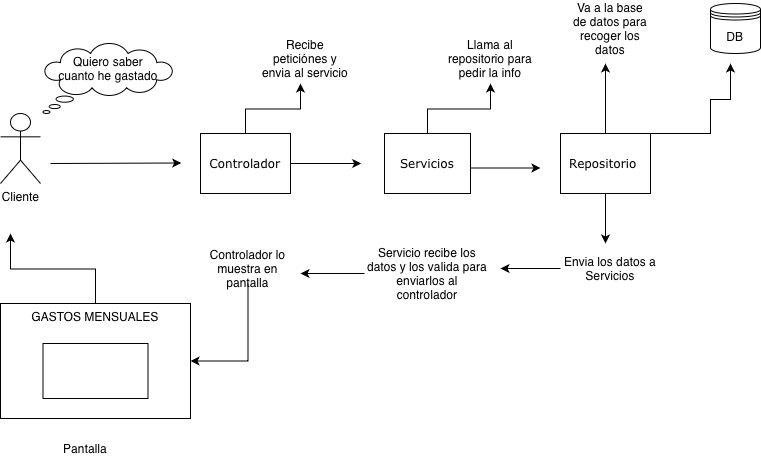

The diagram above was exported from draw.io. Its source (the exported page's mxGraphModel, read from the mxfile embedded in the PNG):
<mxGraphModel dx="1018" dy="697" grid="1" gridSize="10" guides="1" tooltips="1" connect="1" arrows="1" fold="1" page="1" pageScale="1" pageWidth="827" pageHeight="1169" math="0" shadow="0">
  <root>
    <mxCell id="0" />
    <mxCell id="1" parent="0" />
    <mxCell id="YZa_kgdZhRPtLJ3miyQw-1" value="Cliente" style="shape=umlActor;verticalLabelPosition=bottom;verticalAlign=top;html=1;outlineConnect=0;" parent="1" vertex="1">
      <mxGeometry x="30" y="250" width="40" height="70" as="geometry" />
    </mxCell>
    <mxCell id="YZa_kgdZhRPtLJ3miyQw-15" style="edgeStyle=orthogonalEdgeStyle;rounded=0;orthogonalLoop=1;jettySize=auto;html=1;exitX=0.5;exitY=0;exitDx=0;exitDy=0;" parent="1" source="YZa_kgdZhRPtLJ3miyQw-2" edge="1">
      <mxGeometry relative="1" as="geometry">
        <mxPoint x="330" y="220" as="targetPoint" />
      </mxGeometry>
    </mxCell>
    <mxCell id="YZa_kgdZhRPtLJ3miyQw-2" value="Controlador" style="rounded=0;whiteSpace=wrap;html=1;fontFamily=Verdana;" parent="1" vertex="1">
      <mxGeometry x="230" y="270" width="90" height="60" as="geometry" />
    </mxCell>
    <mxCell id="YZa_kgdZhRPtLJ3miyQw-3" value="" style="endArrow=classic;html=1;rounded=0;" parent="1" edge="1">
      <mxGeometry width="50" height="50" relative="1" as="geometry">
        <mxPoint x="80" y="300" as="sourcePoint" />
        <mxPoint x="210.71067811865476" y="299.5" as="targetPoint" />
      </mxGeometry>
    </mxCell>
    <mxCell id="YZa_kgdZhRPtLJ3miyQw-4" value="" style="whiteSpace=wrap;html=1;shape=mxgraph.basic.cloud_callout;fontSize=10;verticalAlign=middle;" parent="1" vertex="1">
      <mxGeometry x="72.5" y="180" width="130" height="70" as="geometry" />
    </mxCell>
    <mxCell id="YZa_kgdZhRPtLJ3miyQw-5" value="Quiero saber cuanto he gastado" style="text;html=1;whiteSpace=wrap;strokeColor=none;fillColor=none;align=center;verticalAlign=middle;rounded=0;" parent="1" vertex="1">
      <mxGeometry x="82.5" y="190" width="110" height="30" as="geometry" />
    </mxCell>
    <mxCell id="YZa_kgdZhRPtLJ3miyQw-7" value="Recibe peticiónes y envia al servicio" style="text;html=1;whiteSpace=wrap;strokeColor=none;fillColor=none;align=center;verticalAlign=middle;rounded=0;" parent="1" vertex="1">
      <mxGeometry x="290" y="180" width="90" height="30" as="geometry" />
    </mxCell>
    <mxCell id="YZa_kgdZhRPtLJ3miyQw-10" style="edgeStyle=orthogonalEdgeStyle;rounded=0;orthogonalLoop=1;jettySize=auto;html=1;exitX=0.5;exitY=1;exitDx=0;exitDy=0;" parent="1" source="YZa_kgdZhRPtLJ3miyQw-7" target="YZa_kgdZhRPtLJ3miyQw-7" edge="1">
      <mxGeometry relative="1" as="geometry" />
    </mxCell>
    <mxCell id="YZa_kgdZhRPtLJ3miyQw-21" style="edgeStyle=orthogonalEdgeStyle;rounded=0;orthogonalLoop=1;jettySize=auto;html=1;exitX=0.5;exitY=0;exitDx=0;exitDy=0;" parent="1" source="YZa_kgdZhRPtLJ3miyQw-16" edge="1">
      <mxGeometry relative="1" as="geometry">
        <mxPoint x="520" y="220" as="targetPoint" />
      </mxGeometry>
    </mxCell>
    <mxCell id="YZa_kgdZhRPtLJ3miyQw-16" value="Servicios" style="rounded=0;whiteSpace=wrap;html=1;fontFamily=Verdana;" parent="1" vertex="1">
      <mxGeometry x="414" y="270" width="86" height="60" as="geometry" />
    </mxCell>
    <mxCell id="YZa_kgdZhRPtLJ3miyQw-17" value="" style="endArrow=classic;html=1;rounded=0;" parent="1" source="YZa_kgdZhRPtLJ3miyQw-2" edge="1">
      <mxGeometry width="50" height="50" relative="1" as="geometry">
        <mxPoint x="320" y="350" as="sourcePoint" />
        <mxPoint x="390.71067811865476" y="300" as="targetPoint" />
      </mxGeometry>
    </mxCell>
    <mxCell id="YZa_kgdZhRPtLJ3miyQw-18" value="Llama al repositorio para pedir la info" style="text;html=1;whiteSpace=wrap;strokeColor=none;fillColor=none;align=center;verticalAlign=middle;rounded=0;" parent="1" vertex="1">
      <mxGeometry x="470" y="180" width="100" height="30" as="geometry" />
    </mxCell>
    <mxCell id="YZa_kgdZhRPtLJ3miyQw-29" style="edgeStyle=orthogonalEdgeStyle;rounded=0;orthogonalLoop=1;jettySize=auto;html=1;exitX=1;exitY=0;exitDx=0;exitDy=0;" parent="1" source="YZa_kgdZhRPtLJ3miyQw-22" edge="1">
      <mxGeometry relative="1" as="geometry">
        <mxPoint x="760" y="200" as="targetPoint" />
        <Array as="points">
          <mxPoint x="740" y="270" />
          <mxPoint x="740" y="236" />
          <mxPoint x="760" y="236" />
        </Array>
      </mxGeometry>
    </mxCell>
    <mxCell id="YZa_kgdZhRPtLJ3miyQw-33" style="edgeStyle=orthogonalEdgeStyle;rounded=0;orthogonalLoop=1;jettySize=auto;html=1;exitX=0.5;exitY=0;exitDx=0;exitDy=0;" parent="1" source="YZa_kgdZhRPtLJ3miyQw-22" edge="1">
      <mxGeometry relative="1" as="geometry">
        <mxPoint x="635" y="200" as="targetPoint" />
      </mxGeometry>
    </mxCell>
    <mxCell id="YZa_kgdZhRPtLJ3miyQw-36" style="edgeStyle=orthogonalEdgeStyle;rounded=0;orthogonalLoop=1;jettySize=auto;html=1;exitX=0.5;exitY=1;exitDx=0;exitDy=0;" parent="1" source="YZa_kgdZhRPtLJ3miyQw-22" edge="1">
      <mxGeometry relative="1" as="geometry">
        <mxPoint x="635" y="380" as="targetPoint" />
      </mxGeometry>
    </mxCell>
    <mxCell id="YZa_kgdZhRPtLJ3miyQw-22" value="Repositorio&amp;nbsp;" style="rounded=0;whiteSpace=wrap;html=1;fontFamily=Verdana;" parent="1" vertex="1">
      <mxGeometry x="590" y="270" width="90" height="60" as="geometry" />
    </mxCell>
    <mxCell id="YZa_kgdZhRPtLJ3miyQw-23" value="" style="endArrow=classic;html=1;rounded=0;" parent="1" edge="1">
      <mxGeometry width="50" height="50" relative="1" as="geometry">
        <mxPoint x="500" y="304.5" as="sourcePoint" />
        <mxPoint x="570" y="304.5" as="targetPoint" />
        <Array as="points">
          <mxPoint x="530" y="304.5" />
        </Array>
      </mxGeometry>
    </mxCell>
    <mxCell id="YZa_kgdZhRPtLJ3miyQw-25" value="DB" style="shape=datastore;whiteSpace=wrap;html=1;" parent="1" vertex="1">
      <mxGeometry x="740" y="140" width="50" height="50" as="geometry" />
    </mxCell>
    <mxCell id="YZa_kgdZhRPtLJ3miyQw-30" value="Va a la base de datos para recoger los datos" style="text;html=1;whiteSpace=wrap;strokeColor=none;fillColor=none;align=center;verticalAlign=middle;rounded=0;" parent="1" vertex="1">
      <mxGeometry x="600" y="150" width="80" height="30" as="geometry" />
    </mxCell>
    <mxCell id="YZa_kgdZhRPtLJ3miyQw-38" style="edgeStyle=orthogonalEdgeStyle;rounded=0;orthogonalLoop=1;jettySize=auto;html=1;exitX=0;exitY=0.5;exitDx=0;exitDy=0;" parent="1" source="YZa_kgdZhRPtLJ3miyQw-34" edge="1">
      <mxGeometry relative="1" as="geometry">
        <mxPoint x="530" y="405" as="targetPoint" />
      </mxGeometry>
    </mxCell>
    <mxCell id="YZa_kgdZhRPtLJ3miyQw-34" value="Envia los datos a Servicios" style="text;html=1;whiteSpace=wrap;strokeColor=none;fillColor=none;align=center;verticalAlign=middle;rounded=0;" parent="1" vertex="1">
      <mxGeometry x="590" y="390" width="100" height="30" as="geometry" />
    </mxCell>
    <mxCell id="YZa_kgdZhRPtLJ3miyQw-42" style="edgeStyle=orthogonalEdgeStyle;rounded=0;orthogonalLoop=1;jettySize=auto;html=1;exitX=0;exitY=0.5;exitDx=0;exitDy=0;" parent="1" source="YZa_kgdZhRPtLJ3miyQw-37" edge="1">
      <mxGeometry relative="1" as="geometry">
        <mxPoint x="330" y="410" as="targetPoint" />
      </mxGeometry>
    </mxCell>
    <mxCell id="YZa_kgdZhRPtLJ3miyQw-37" value="Servicio recibe los datos y los valida para enviarlos al controlador" style="text;html=1;whiteSpace=wrap;strokeColor=none;fillColor=none;align=center;verticalAlign=middle;rounded=0;" parent="1" vertex="1">
      <mxGeometry x="394" y="390" width="126" height="40" as="geometry" />
    </mxCell>
    <mxCell id="YZa_kgdZhRPtLJ3miyQw-47" style="edgeStyle=orthogonalEdgeStyle;rounded=0;orthogonalLoop=1;jettySize=auto;html=1;exitX=0.5;exitY=1;exitDx=0;exitDy=0;entryX=1;entryY=0.5;entryDx=0;entryDy=0;" parent="1" source="YZa_kgdZhRPtLJ3miyQw-39" target="YZa_kgdZhRPtLJ3miyQw-43" edge="1">
      <mxGeometry relative="1" as="geometry" />
    </mxCell>
    <mxCell id="YZa_kgdZhRPtLJ3miyQw-39" value="Controlador lo muestra en pantalla" style="text;html=1;whiteSpace=wrap;strokeColor=none;fillColor=none;align=center;verticalAlign=middle;rounded=0;" parent="1" vertex="1">
      <mxGeometry x="235" y="390" width="85" height="30" as="geometry" />
    </mxCell>
    <mxCell id="YZa_kgdZhRPtLJ3miyQw-48" style="edgeStyle=orthogonalEdgeStyle;rounded=0;orthogonalLoop=1;jettySize=auto;html=1;exitX=0.5;exitY=0;exitDx=0;exitDy=0;" parent="1" source="YZa_kgdZhRPtLJ3miyQw-43" edge="1">
      <mxGeometry relative="1" as="geometry">
        <mxPoint x="40" y="370" as="targetPoint" />
      </mxGeometry>
    </mxCell>
    <mxCell id="YZa_kgdZhRPtLJ3miyQw-43" value="&lt;div style=&quot;&quot;&gt;GASTOS MENSUALES&lt;/div&gt;&lt;div style=&quot;&quot;&gt;&lt;br&gt;&lt;/div&gt;&lt;div&gt;&lt;br&gt;&lt;/div&gt;" style="rounded=0;whiteSpace=wrap;html=1;verticalAlign=top;" parent="1" vertex="1">
      <mxGeometry x="30" y="440" width="190" height="115" as="geometry" />
    </mxCell>
    <mxCell id="YZa_kgdZhRPtLJ3miyQw-44" value="" style="rounded=0;whiteSpace=wrap;html=1;" parent="1" vertex="1">
      <mxGeometry x="72.5" y="480" width="105" height="55" as="geometry" />
    </mxCell>
    <mxCell id="YZa_kgdZhRPtLJ3miyQw-45" value="Pantalla" style="text;html=1;whiteSpace=wrap;strokeColor=none;fillColor=none;align=center;verticalAlign=middle;rounded=0;" parent="1" vertex="1">
      <mxGeometry x="85" y="570" width="60" height="30" as="geometry" />
    </mxCell>
  </root>
</mxGraphModel>